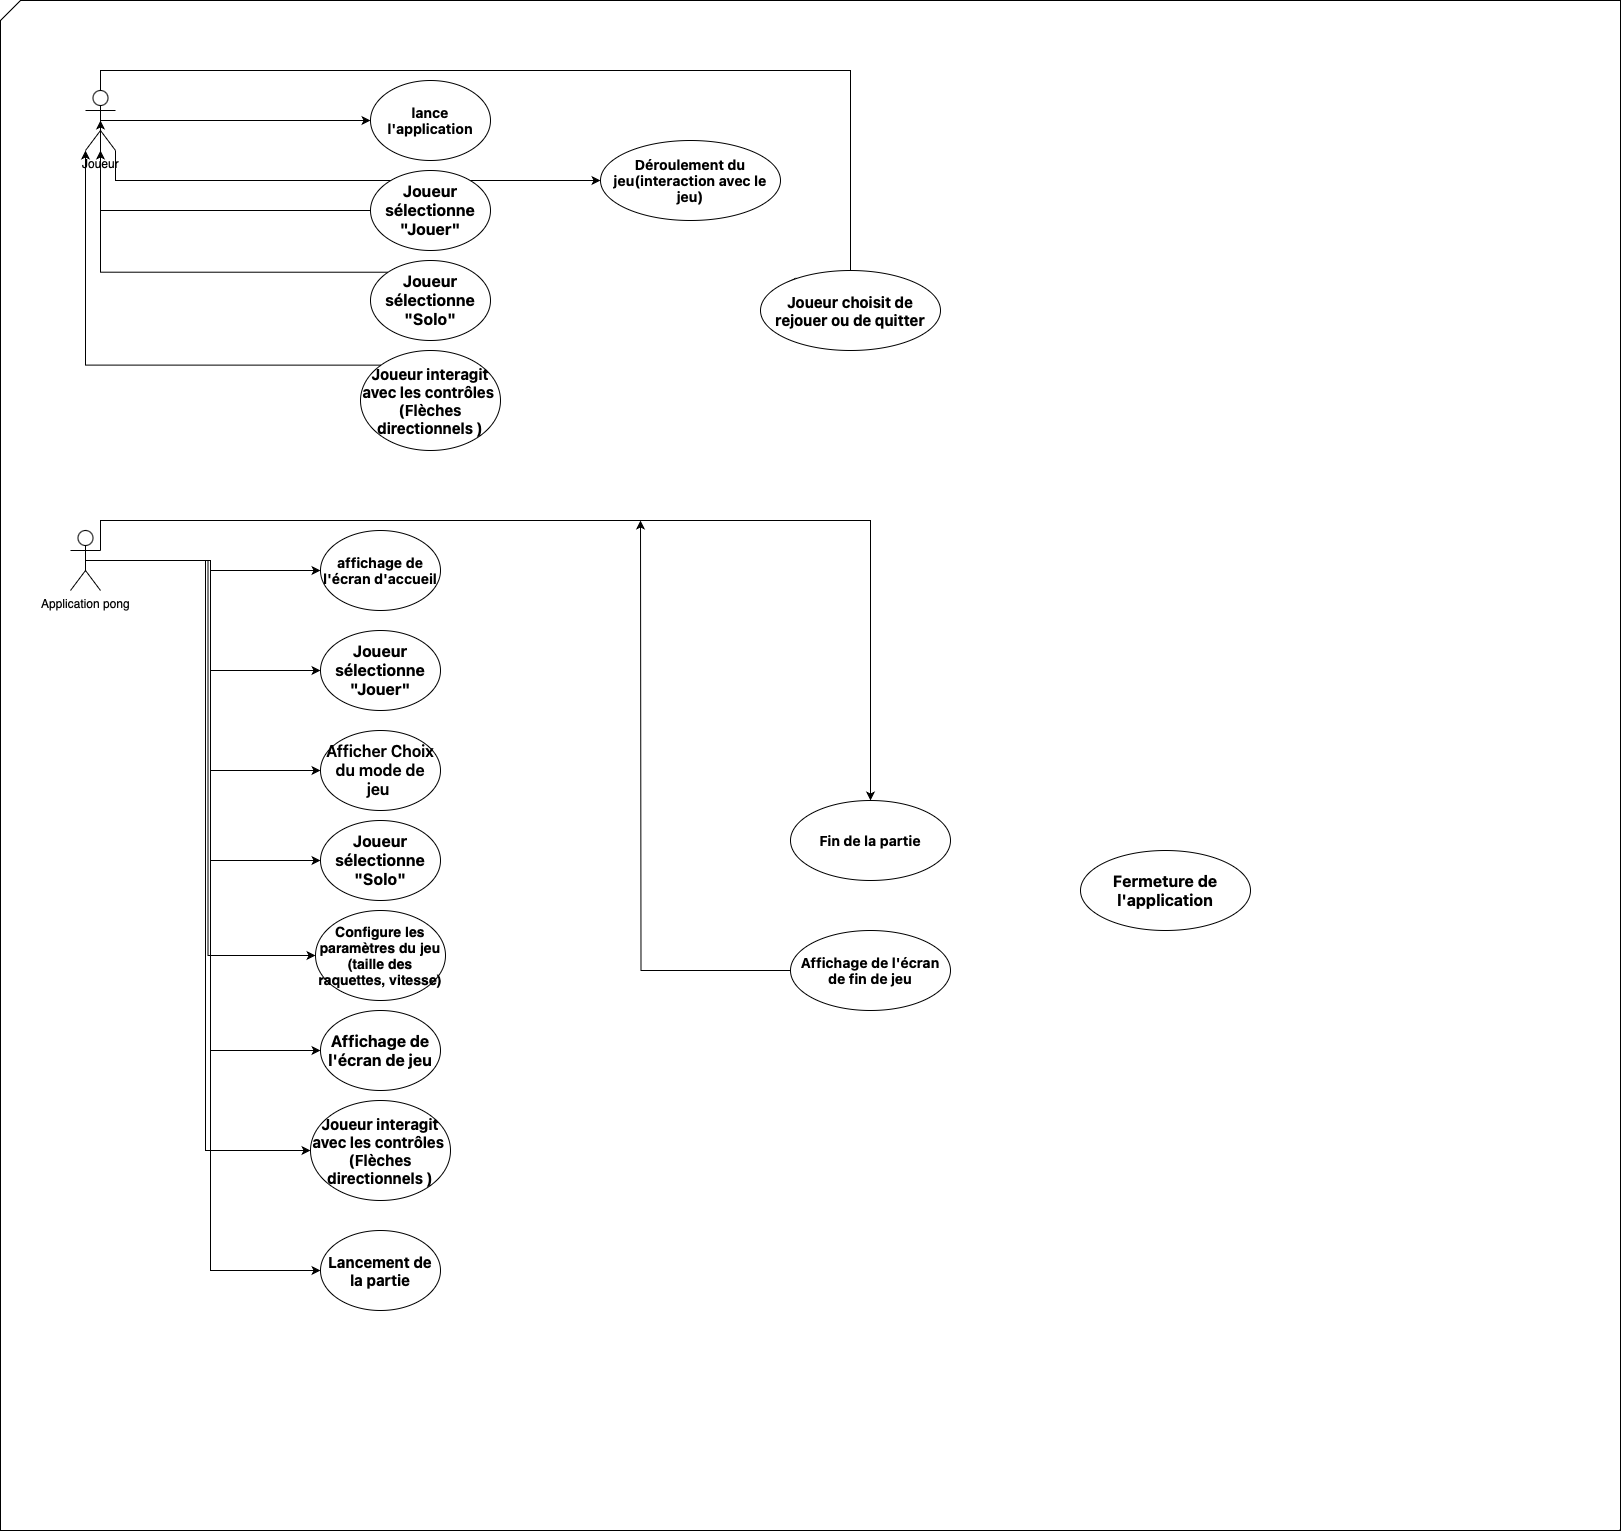

The diagram above was exported from draw.io. Its source (the exported page's mxGraphModel, read from the mxfile embedded in the PNG):
<mxGraphModel dx="954" dy="675" grid="1" gridSize="10" guides="1" tooltips="1" connect="1" arrows="1" fold="1" page="1" pageScale="1" pageWidth="850" pageHeight="1100" math="0" shadow="0">
  <root>
    <mxCell id="0" />
    <mxCell id="1" parent="0" />
    <mxCell id="FhNDpiEZNQmgDBumrHMK-1" value="Actor" style="shape=umlActor;verticalLabelPosition=bottom;verticalAlign=top;html=1;outlineConnect=0;" parent="1" vertex="1">
      <mxGeometry x="80" y="60" width="40" height="80" as="geometry" />
    </mxCell>
    <mxCell id="FhNDpiEZNQmgDBumrHMK-3" value="" style="verticalLabelPosition=bottom;verticalAlign=top;html=1;shape=card;whiteSpace=wrap;size=20;arcSize=12;" parent="1" vertex="1">
      <mxGeometry y="30" width="1620" height="1530" as="geometry" />
    </mxCell>
    <mxCell id="FhNDpiEZNQmgDBumrHMK-12" style="edgeStyle=orthogonalEdgeStyle;rounded=0;orthogonalLoop=1;jettySize=auto;html=1;exitX=0.5;exitY=0.5;exitDx=0;exitDy=0;exitPerimeter=0;" parent="1" source="FhNDpiEZNQmgDBumrHMK-4" target="FhNDpiEZNQmgDBumrHMK-5" edge="1">
      <mxGeometry relative="1" as="geometry" />
    </mxCell>
    <mxCell id="4b_0nQ9Vh1GgirFXsyak-10" style="edgeStyle=orthogonalEdgeStyle;rounded=0;orthogonalLoop=1;jettySize=auto;html=1;exitX=0.5;exitY=0;exitDx=0;exitDy=0;exitPerimeter=0;entryX=0;entryY=0;entryDx=0;entryDy=0;" edge="1" parent="1" source="FhNDpiEZNQmgDBumrHMK-4" target="FhNDpiEZNQmgDBumrHMK-31">
      <mxGeometry relative="1" as="geometry">
        <Array as="points">
          <mxPoint x="100" y="100" />
          <mxPoint x="850" y="100" />
          <mxPoint x="850" y="312" />
        </Array>
      </mxGeometry>
    </mxCell>
    <mxCell id="4b_0nQ9Vh1GgirFXsyak-11" style="edgeStyle=orthogonalEdgeStyle;rounded=0;orthogonalLoop=1;jettySize=auto;html=1;exitX=1;exitY=1;exitDx=0;exitDy=0;exitPerimeter=0;entryX=0;entryY=0.5;entryDx=0;entryDy=0;" edge="1" parent="1" source="FhNDpiEZNQmgDBumrHMK-4" target="FhNDpiEZNQmgDBumrHMK-28">
      <mxGeometry relative="1" as="geometry" />
    </mxCell>
    <mxCell id="FhNDpiEZNQmgDBumrHMK-4" value="Joueur" style="shape=umlActor;verticalLabelPosition=bottom;verticalAlign=top;html=1;outlineConnect=0;" parent="1" vertex="1">
      <mxGeometry x="85" y="120" width="30" height="60" as="geometry" />
    </mxCell>
    <mxCell id="FhNDpiEZNQmgDBumrHMK-5" value="&lt;strong style=&quot;color: var(--tw-prose-bold); border: 0px solid rgb(217, 217, 227); box-sizing: border-box; font-family: Söhne, ui-sans-serif, system-ui, -apple-system, &amp;quot;Segoe UI&amp;quot;, Roboto, Ubuntu, Cantarell, &amp;quot;Noto Sans&amp;quot;, sans-serif, &amp;quot;Helvetica Neue&amp;quot;, Arial, &amp;quot;Apple Color Emoji&amp;quot;, &amp;quot;Segoe UI Emoji&amp;quot;, &amp;quot;Segoe UI Symbol&amp;quot;, &amp;quot;Noto Color Emoji&amp;quot;; text-align: left;&quot;&gt;&lt;font style=&quot;font-size: 14px;&quot;&gt;lance l'application&lt;/font&gt;&lt;/strong&gt;" style="ellipse;whiteSpace=wrap;html=1;" parent="1" vertex="1">
      <mxGeometry x="370" y="110" width="120" height="80" as="geometry" />
    </mxCell>
    <mxCell id="FhNDpiEZNQmgDBumrHMK-6" value="&lt;strong style=&quot;color: var(--tw-prose-bold); border: 0px solid rgb(217, 217, 227); box-sizing: border-box; font-family: Söhne, ui-sans-serif, system-ui, -apple-system, &amp;quot;Segoe UI&amp;quot;, Roboto, Ubuntu, Cantarell, &amp;quot;Noto Sans&amp;quot;, sans-serif, &amp;quot;Helvetica Neue&amp;quot;, Arial, &amp;quot;Apple Color Emoji&amp;quot;, &amp;quot;Segoe UI Emoji&amp;quot;, &amp;quot;Segoe UI Symbol&amp;quot;, &amp;quot;Noto Color Emoji&amp;quot;; text-align: left;&quot;&gt;&lt;font style=&quot;font-size: 14px;&quot;&gt;affichage de l'écran d'accueil&lt;/font&gt;&lt;/strong&gt;" style="ellipse;whiteSpace=wrap;html=1;" parent="1" vertex="1">
      <mxGeometry x="320" y="560" width="120" height="80" as="geometry" />
    </mxCell>
    <mxCell id="FhNDpiEZNQmgDBumrHMK-13" style="edgeStyle=orthogonalEdgeStyle;rounded=0;orthogonalLoop=1;jettySize=auto;html=1;exitX=0.5;exitY=0.5;exitDx=0;exitDy=0;exitPerimeter=0;" parent="1" source="FhNDpiEZNQmgDBumrHMK-7" target="FhNDpiEZNQmgDBumrHMK-6" edge="1">
      <mxGeometry relative="1" as="geometry" />
    </mxCell>
    <mxCell id="FhNDpiEZNQmgDBumrHMK-18" style="edgeStyle=orthogonalEdgeStyle;rounded=0;orthogonalLoop=1;jettySize=auto;html=1;exitX=0.5;exitY=0.5;exitDx=0;exitDy=0;exitPerimeter=0;entryX=0;entryY=0.5;entryDx=0;entryDy=0;" parent="1" source="FhNDpiEZNQmgDBumrHMK-7" target="FhNDpiEZNQmgDBumrHMK-15" edge="1">
      <mxGeometry relative="1" as="geometry" />
    </mxCell>
    <mxCell id="4b_0nQ9Vh1GgirFXsyak-12" style="edgeStyle=orthogonalEdgeStyle;rounded=0;orthogonalLoop=1;jettySize=auto;html=1;exitX=0.5;exitY=0.5;exitDx=0;exitDy=0;exitPerimeter=0;entryX=0;entryY=0.5;entryDx=0;entryDy=0;" edge="1" parent="1" source="FhNDpiEZNQmgDBumrHMK-7" target="FhNDpiEZNQmgDBumrHMK-19">
      <mxGeometry relative="1" as="geometry" />
    </mxCell>
    <mxCell id="4b_0nQ9Vh1GgirFXsyak-13" style="edgeStyle=orthogonalEdgeStyle;rounded=0;orthogonalLoop=1;jettySize=auto;html=1;exitX=0.5;exitY=0.5;exitDx=0;exitDy=0;exitPerimeter=0;entryX=0;entryY=0.5;entryDx=0;entryDy=0;" edge="1" parent="1" source="FhNDpiEZNQmgDBumrHMK-7" target="FhNDpiEZNQmgDBumrHMK-21">
      <mxGeometry relative="1" as="geometry" />
    </mxCell>
    <mxCell id="4b_0nQ9Vh1GgirFXsyak-14" style="edgeStyle=orthogonalEdgeStyle;rounded=0;orthogonalLoop=1;jettySize=auto;html=1;exitX=0.5;exitY=0.5;exitDx=0;exitDy=0;exitPerimeter=0;entryX=0;entryY=0.5;entryDx=0;entryDy=0;" edge="1" parent="1" source="FhNDpiEZNQmgDBumrHMK-7" target="FhNDpiEZNQmgDBumrHMK-23">
      <mxGeometry relative="1" as="geometry" />
    </mxCell>
    <mxCell id="4b_0nQ9Vh1GgirFXsyak-15" style="edgeStyle=orthogonalEdgeStyle;rounded=0;orthogonalLoop=1;jettySize=auto;html=1;exitX=0.5;exitY=0.5;exitDx=0;exitDy=0;exitPerimeter=0;entryX=0;entryY=0.5;entryDx=0;entryDy=0;" edge="1" parent="1" source="FhNDpiEZNQmgDBumrHMK-7" target="FhNDpiEZNQmgDBumrHMK-22">
      <mxGeometry relative="1" as="geometry" />
    </mxCell>
    <mxCell id="4b_0nQ9Vh1GgirFXsyak-16" style="edgeStyle=orthogonalEdgeStyle;rounded=0;orthogonalLoop=1;jettySize=auto;html=1;exitX=0.5;exitY=0.5;exitDx=0;exitDy=0;exitPerimeter=0;entryX=0;entryY=0.5;entryDx=0;entryDy=0;" edge="1" parent="1" source="FhNDpiEZNQmgDBumrHMK-7" target="FhNDpiEZNQmgDBumrHMK-26">
      <mxGeometry relative="1" as="geometry" />
    </mxCell>
    <mxCell id="4b_0nQ9Vh1GgirFXsyak-17" style="edgeStyle=orthogonalEdgeStyle;rounded=0;orthogonalLoop=1;jettySize=auto;html=1;exitX=0.5;exitY=0.5;exitDx=0;exitDy=0;exitPerimeter=0;entryX=0;entryY=0.5;entryDx=0;entryDy=0;" edge="1" parent="1" source="FhNDpiEZNQmgDBumrHMK-7" target="FhNDpiEZNQmgDBumrHMK-27">
      <mxGeometry relative="1" as="geometry" />
    </mxCell>
    <mxCell id="4b_0nQ9Vh1GgirFXsyak-18" style="edgeStyle=orthogonalEdgeStyle;rounded=0;orthogonalLoop=1;jettySize=auto;html=1;exitX=1;exitY=0.3333333333333333;exitDx=0;exitDy=0;exitPerimeter=0;entryX=0.5;entryY=0;entryDx=0;entryDy=0;" edge="1" parent="1" source="FhNDpiEZNQmgDBumrHMK-7" target="FhNDpiEZNQmgDBumrHMK-29">
      <mxGeometry relative="1" as="geometry">
        <Array as="points">
          <mxPoint x="100" y="550" />
          <mxPoint x="870" y="550" />
        </Array>
      </mxGeometry>
    </mxCell>
    <mxCell id="FhNDpiEZNQmgDBumrHMK-7" value="Application pong" style="shape=umlActor;verticalLabelPosition=bottom;verticalAlign=top;html=1;outlineConnect=0;" parent="1" vertex="1">
      <mxGeometry x="70" y="560" width="30" height="60" as="geometry" />
    </mxCell>
    <mxCell id="FhNDpiEZNQmgDBumrHMK-14" value="&lt;strong style=&quot;color: var(--tw-prose-bold); font-size: 16px; border: 0px solid rgb(217, 217, 227); box-sizing: border-box; font-family: Söhne, ui-sans-serif, system-ui, -apple-system, &amp;quot;Segoe UI&amp;quot;, Roboto, Ubuntu, Cantarell, &amp;quot;Noto Sans&amp;quot;, sans-serif, &amp;quot;Helvetica Neue&amp;quot;, Arial, &amp;quot;Apple Color Emoji&amp;quot;, &amp;quot;Segoe UI Emoji&amp;quot;, &amp;quot;Segoe UI Symbol&amp;quot;, &amp;quot;Noto Color Emoji&amp;quot;; text-align: left;&quot;&gt;Joueur sélectionne &quot;Jouer&quot;&lt;/strong&gt;" style="ellipse;whiteSpace=wrap;html=1;" parent="1" vertex="1">
      <mxGeometry x="370" y="200" width="120" height="80" as="geometry" />
    </mxCell>
    <mxCell id="FhNDpiEZNQmgDBumrHMK-15" value="&lt;strong style=&quot;color: var(--tw-prose-bold); font-size: 16px; border: 0px solid rgb(217, 217, 227); box-sizing: border-box; font-family: Söhne, ui-sans-serif, system-ui, -apple-system, &amp;quot;Segoe UI&amp;quot;, Roboto, Ubuntu, Cantarell, &amp;quot;Noto Sans&amp;quot;, sans-serif, &amp;quot;Helvetica Neue&amp;quot;, Arial, &amp;quot;Apple Color Emoji&amp;quot;, &amp;quot;Segoe UI Emoji&amp;quot;, &amp;quot;Segoe UI Symbol&amp;quot;, &amp;quot;Noto Color Emoji&amp;quot;; text-align: left;&quot;&gt;Joueur sélectionne &quot;Jouer&quot;&lt;/strong&gt;" style="ellipse;whiteSpace=wrap;html=1;" parent="1" vertex="1">
      <mxGeometry x="320" y="660" width="120" height="80" as="geometry" />
    </mxCell>
    <mxCell id="FhNDpiEZNQmgDBumrHMK-19" value="&lt;strong style=&quot;caret-color: rgb(0, 0, 0); color: var(--tw-prose-bold); font-size: 16px; font-style: normal; font-variant-caps: normal; letter-spacing: normal; text-indent: 0px; text-transform: none; word-spacing: 0px; -webkit-text-stroke-width: 0px; text-decoration: none; border: 0px solid rgb(217, 217, 227); box-sizing: border-box; font-weight: 600; font-family: Söhne, ui-sans-serif, system-ui, -apple-system, &amp;quot;Segoe UI&amp;quot;, Roboto, Ubuntu, Cantarell, &amp;quot;Noto Sans&amp;quot;, sans-serif, &amp;quot;Helvetica Neue&amp;quot;, Arial, &amp;quot;Apple Color Emoji&amp;quot;, &amp;quot;Segoe UI Emoji&amp;quot;, &amp;quot;Segoe UI Symbol&amp;quot;, &amp;quot;Noto Color Emoji&amp;quot;; text-align: left;&quot;&gt;Afficher Choix du mode de jeu&amp;nbsp;&lt;/strong&gt;" style="ellipse;whiteSpace=wrap;html=1;" parent="1" vertex="1">
      <mxGeometry x="320" y="760" width="120" height="80" as="geometry" />
    </mxCell>
    <mxCell id="4b_0nQ9Vh1GgirFXsyak-5" style="edgeStyle=orthogonalEdgeStyle;rounded=0;orthogonalLoop=1;jettySize=auto;html=1;exitX=0;exitY=0;exitDx=0;exitDy=0;" edge="1" parent="1" source="FhNDpiEZNQmgDBumrHMK-20" target="FhNDpiEZNQmgDBumrHMK-4">
      <mxGeometry relative="1" as="geometry" />
    </mxCell>
    <mxCell id="FhNDpiEZNQmgDBumrHMK-20" value="&lt;strong style=&quot;color: var(--tw-prose-bold); font-size: 16px; border: 0px solid rgb(217, 217, 227); box-sizing: border-box; font-family: Söhne, ui-sans-serif, system-ui, -apple-system, &amp;quot;Segoe UI&amp;quot;, Roboto, Ubuntu, Cantarell, &amp;quot;Noto Sans&amp;quot;, sans-serif, &amp;quot;Helvetica Neue&amp;quot;, Arial, &amp;quot;Apple Color Emoji&amp;quot;, &amp;quot;Segoe UI Emoji&amp;quot;, &amp;quot;Segoe UI Symbol&amp;quot;, &amp;quot;Noto Color Emoji&amp;quot;; text-align: left;&quot;&gt;Joueur sélectionne &quot;Solo&quot;&lt;/strong&gt;" style="ellipse;whiteSpace=wrap;html=1;" parent="1" vertex="1">
      <mxGeometry x="370" y="290" width="120" height="80" as="geometry" />
    </mxCell>
    <mxCell id="FhNDpiEZNQmgDBumrHMK-21" value="&lt;strong style=&quot;color: var(--tw-prose-bold); font-size: 16px; border: 0px solid rgb(217, 217, 227); box-sizing: border-box; font-family: Söhne, ui-sans-serif, system-ui, -apple-system, &amp;quot;Segoe UI&amp;quot;, Roboto, Ubuntu, Cantarell, &amp;quot;Noto Sans&amp;quot;, sans-serif, &amp;quot;Helvetica Neue&amp;quot;, Arial, &amp;quot;Apple Color Emoji&amp;quot;, &amp;quot;Segoe UI Emoji&amp;quot;, &amp;quot;Segoe UI Symbol&amp;quot;, &amp;quot;Noto Color Emoji&amp;quot;; text-align: left;&quot;&gt;Joueur sélectionne &quot;Solo&quot;&lt;/strong&gt;" style="ellipse;whiteSpace=wrap;html=1;" parent="1" vertex="1">
      <mxGeometry x="320" y="850" width="120" height="80" as="geometry" />
    </mxCell>
    <mxCell id="FhNDpiEZNQmgDBumrHMK-22" value="&lt;strong style=&quot;color: var(--tw-prose-bold); font-size: 16px; border: 0px solid rgb(217, 217, 227); box-sizing: border-box; font-family: Söhne, ui-sans-serif, system-ui, -apple-system, &amp;quot;Segoe UI&amp;quot;, Roboto, Ubuntu, Cantarell, &amp;quot;Noto Sans&amp;quot;, sans-serif, &amp;quot;Helvetica Neue&amp;quot;, Arial, &amp;quot;Apple Color Emoji&amp;quot;, &amp;quot;Segoe UI Emoji&amp;quot;, &amp;quot;Segoe UI Symbol&amp;quot;, &amp;quot;Noto Color Emoji&amp;quot;; text-align: left;&quot;&gt;Affichage de l'écran de jeu&lt;/strong&gt;" style="ellipse;whiteSpace=wrap;html=1;" parent="1" vertex="1">
      <mxGeometry x="320" y="1040" width="120" height="80" as="geometry" />
    </mxCell>
    <mxCell id="FhNDpiEZNQmgDBumrHMK-23" value="&lt;h3&gt;Configure les paramètres du jeu (taille des raquettes, vitesse)&lt;/h3&gt;" style="ellipse;whiteSpace=wrap;html=1;" parent="1" vertex="1">
      <mxGeometry x="315" y="940" width="130" height="90" as="geometry" />
    </mxCell>
    <mxCell id="FhNDpiEZNQmgDBumrHMK-25" value="&lt;strong style=&quot;color: var(--tw-prose-bold); font-size: 15px; border: 0px solid rgb(217, 217, 227); box-sizing: border-box; font-family: Söhne, ui-sans-serif, system-ui, -apple-system, &amp;quot;Segoe UI&amp;quot;, Roboto, Ubuntu, Cantarell, &amp;quot;Noto Sans&amp;quot;, sans-serif, &amp;quot;Helvetica Neue&amp;quot;, Arial, &amp;quot;Apple Color Emoji&amp;quot;, &amp;quot;Segoe UI Emoji&amp;quot;, &amp;quot;Segoe UI Symbol&amp;quot;, &amp;quot;Noto Color Emoji&amp;quot;; text-align: left;&quot;&gt;Joueur interagit avec les contrôles &lt;br&gt;(Flèches directionnels )&lt;br&gt;&lt;/strong&gt;" style="ellipse;whiteSpace=wrap;html=1;" parent="1" vertex="1">
      <mxGeometry x="360" y="380" width="140" height="100" as="geometry" />
    </mxCell>
    <mxCell id="FhNDpiEZNQmgDBumrHMK-26" value="&lt;strong style=&quot;color: var(--tw-prose-bold); font-size: 15px; border: 0px solid rgb(217, 217, 227); box-sizing: border-box; font-family: Söhne, ui-sans-serif, system-ui, -apple-system, &amp;quot;Segoe UI&amp;quot;, Roboto, Ubuntu, Cantarell, &amp;quot;Noto Sans&amp;quot;, sans-serif, &amp;quot;Helvetica Neue&amp;quot;, Arial, &amp;quot;Apple Color Emoji&amp;quot;, &amp;quot;Segoe UI Emoji&amp;quot;, &amp;quot;Segoe UI Symbol&amp;quot;, &amp;quot;Noto Color Emoji&amp;quot;; text-align: left;&quot;&gt;Joueur interagit avec les contrôles &lt;br&gt;(Flèches directionnels )&lt;br&gt;&lt;/strong&gt;" style="ellipse;whiteSpace=wrap;html=1;" parent="1" vertex="1">
      <mxGeometry x="310" y="1130" width="140" height="100" as="geometry" />
    </mxCell>
    <mxCell id="FhNDpiEZNQmgDBumrHMK-27" value="&lt;strong style=&quot;color: var(--tw-prose-bold); font-size: 15px; border: 0px solid rgb(217, 217, 227); box-sizing: border-box; font-family: Söhne, ui-sans-serif, system-ui, -apple-system, &amp;quot;Segoe UI&amp;quot;, Roboto, Ubuntu, Cantarell, &amp;quot;Noto Sans&amp;quot;, sans-serif, &amp;quot;Helvetica Neue&amp;quot;, Arial, &amp;quot;Apple Color Emoji&amp;quot;, &amp;quot;Segoe UI Emoji&amp;quot;, &amp;quot;Segoe UI Symbol&amp;quot;, &amp;quot;Noto Color Emoji&amp;quot;; text-align: left;&quot;&gt;Lancement de la partie&lt;/strong&gt;" style="ellipse;whiteSpace=wrap;html=1;" parent="1" vertex="1">
      <mxGeometry x="320" y="1260" width="120" height="80" as="geometry" />
    </mxCell>
    <mxCell id="FhNDpiEZNQmgDBumrHMK-28" value="&lt;strong style=&quot;color: var(--tw-prose-bold); font-size: 14px; border: 0px solid rgb(217, 217, 227); box-sizing: border-box; font-family: Söhne, ui-sans-serif, system-ui, -apple-system, &amp;quot;Segoe UI&amp;quot;, Roboto, Ubuntu, Cantarell, &amp;quot;Noto Sans&amp;quot;, sans-serif, &amp;quot;Helvetica Neue&amp;quot;, Arial, &amp;quot;Apple Color Emoji&amp;quot;, &amp;quot;Segoe UI Emoji&amp;quot;, &amp;quot;Segoe UI Symbol&amp;quot;, &amp;quot;Noto Color Emoji&amp;quot;; text-align: left;&quot;&gt;Déroulement du jeu(interaction avec le jeu)&lt;/strong&gt;" style="ellipse;whiteSpace=wrap;html=1;" parent="1" vertex="1">
      <mxGeometry x="600" y="170" width="180" height="80" as="geometry" />
    </mxCell>
    <mxCell id="FhNDpiEZNQmgDBumrHMK-29" value="&lt;strong style=&quot;color: var(--tw-prose-bold); font-size: 14px; border: 0px solid rgb(217, 217, 227); box-sizing: border-box; font-family: Söhne, ui-sans-serif, system-ui, -apple-system, &amp;quot;Segoe UI&amp;quot;, Roboto, Ubuntu, Cantarell, &amp;quot;Noto Sans&amp;quot;, sans-serif, &amp;quot;Helvetica Neue&amp;quot;, Arial, &amp;quot;Apple Color Emoji&amp;quot;, &amp;quot;Segoe UI Emoji&amp;quot;, &amp;quot;Segoe UI Symbol&amp;quot;, &amp;quot;Noto Color Emoji&amp;quot;; text-align: left;&quot;&gt;Fin de la partie&lt;/strong&gt;" style="ellipse;whiteSpace=wrap;html=1;" parent="1" vertex="1">
      <mxGeometry x="790" y="830" width="160" height="80" as="geometry" />
    </mxCell>
    <mxCell id="4b_0nQ9Vh1GgirFXsyak-19" style="edgeStyle=orthogonalEdgeStyle;rounded=0;orthogonalLoop=1;jettySize=auto;html=1;exitX=0;exitY=0.5;exitDx=0;exitDy=0;" edge="1" parent="1" source="FhNDpiEZNQmgDBumrHMK-30">
      <mxGeometry relative="1" as="geometry">
        <mxPoint x="640" y="550" as="targetPoint" />
      </mxGeometry>
    </mxCell>
    <mxCell id="FhNDpiEZNQmgDBumrHMK-30" value="&lt;strong style=&quot;color: var(--tw-prose-bold); font-size: 14px; border: 0px solid rgb(217, 217, 227); box-sizing: border-box; font-family: Söhne, ui-sans-serif, system-ui, -apple-system, &amp;quot;Segoe UI&amp;quot;, Roboto, Ubuntu, Cantarell, &amp;quot;Noto Sans&amp;quot;, sans-serif, &amp;quot;Helvetica Neue&amp;quot;, Arial, &amp;quot;Apple Color Emoji&amp;quot;, &amp;quot;Segoe UI Emoji&amp;quot;, &amp;quot;Segoe UI Symbol&amp;quot;, &amp;quot;Noto Color Emoji&amp;quot;; text-align: left;&quot;&gt;Affichage de l'écran de fin de jeu&lt;/strong&gt;" style="ellipse;whiteSpace=wrap;html=1;" parent="1" vertex="1">
      <mxGeometry x="790" y="960" width="160" height="80" as="geometry" />
    </mxCell>
    <mxCell id="FhNDpiEZNQmgDBumrHMK-31" value="&lt;strong style=&quot;color: var(--tw-prose-bold); font-size: 15px; border: 0px solid rgb(217, 217, 227); box-sizing: border-box; font-family: Söhne, ui-sans-serif, system-ui, -apple-system, &amp;quot;Segoe UI&amp;quot;, Roboto, Ubuntu, Cantarell, &amp;quot;Noto Sans&amp;quot;, sans-serif, &amp;quot;Helvetica Neue&amp;quot;, Arial, &amp;quot;Apple Color Emoji&amp;quot;, &amp;quot;Segoe UI Emoji&amp;quot;, &amp;quot;Segoe UI Symbol&amp;quot;, &amp;quot;Noto Color Emoji&amp;quot;; text-align: left;&quot;&gt;Joueur choisit de rejouer ou de quitter&lt;/strong&gt;" style="ellipse;whiteSpace=wrap;html=1;" parent="1" vertex="1">
      <mxGeometry x="760" y="300" width="180" height="80" as="geometry" />
    </mxCell>
    <mxCell id="FhNDpiEZNQmgDBumrHMK-32" value="&lt;div style=&quot;&quot;&gt;&lt;font size=&quot;3&quot; face=&quot;Söhne, ui-sans-serif, system-ui, -apple-system, Segoe UI, Roboto, Ubuntu, Cantarell, Noto Sans, sans-serif, Helvetica Neue, Arial, Apple Color Emoji, Segoe UI Emoji, Segoe UI Symbol, Noto Color Emoji&quot;&gt;&lt;b&gt;Fermeture de l'application&lt;/b&gt;&lt;/font&gt;&lt;/div&gt;" style="ellipse;whiteSpace=wrap;html=1;align=center;" parent="1" vertex="1">
      <mxGeometry x="1080" y="880" width="170" height="80" as="geometry" />
    </mxCell>
    <mxCell id="4b_0nQ9Vh1GgirFXsyak-3" style="edgeStyle=orthogonalEdgeStyle;rounded=0;orthogonalLoop=1;jettySize=auto;html=1;exitX=0;exitY=0.5;exitDx=0;exitDy=0;entryX=0.5;entryY=0.5;entryDx=0;entryDy=0;entryPerimeter=0;" edge="1" parent="1" source="FhNDpiEZNQmgDBumrHMK-14" target="FhNDpiEZNQmgDBumrHMK-4">
      <mxGeometry relative="1" as="geometry" />
    </mxCell>
    <mxCell id="4b_0nQ9Vh1GgirFXsyak-6" style="edgeStyle=orthogonalEdgeStyle;rounded=0;orthogonalLoop=1;jettySize=auto;html=1;exitX=0;exitY=0;exitDx=0;exitDy=0;entryX=0;entryY=1;entryDx=0;entryDy=0;entryPerimeter=0;" edge="1" parent="1" source="FhNDpiEZNQmgDBumrHMK-25" target="FhNDpiEZNQmgDBumrHMK-4">
      <mxGeometry relative="1" as="geometry" />
    </mxCell>
  </root>
</mxGraphModel>